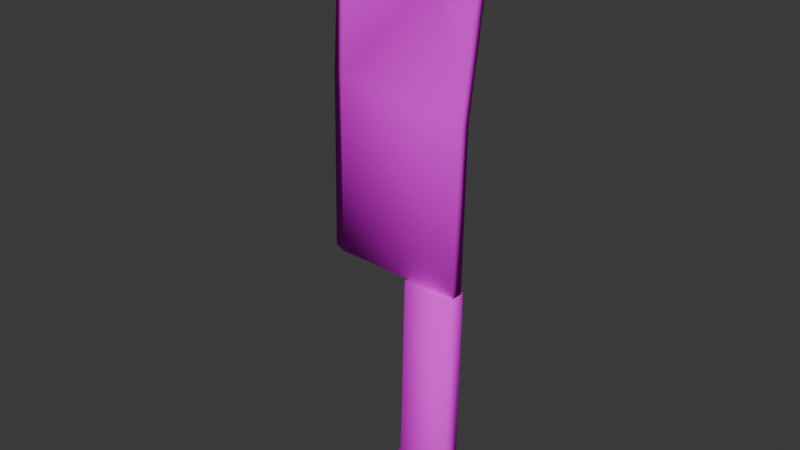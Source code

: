 # Source: Cleaver.blend  (saved by Blender 4.1.23; exported with 4.5.12 LTS)
import bpy
from mathutils import Matrix  # noqa: F401  (used for matrix-valued properties, if any)

bpy.ops.wm.read_factory_settings(use_empty=True)
scene = bpy.context.scene
scene.name = 'Scene'

# ---- images (referenced by path relative to the original .blend; pixels are not part of the script)
import os
ASSET_DIR = os.environ.get("B2B_ASSET_DIR", "")  # directory of the original .blend (textures are referenced by path, not embedded)
HERE = os.path.dirname(os.path.abspath(__file__))  # packed textures are extracted next to this script under _unpacked/

def load_image(name, relpath, width, height, colorspace="sRGB"):
    """Load a texture the original file referenced (path relative to the .blend, or extracted next to this script)."""
    p = next((c for c in (os.path.join(HERE, relpath), os.path.join(ASSET_DIR, relpath)) if relpath and os.path.exists(c)), "")
    if p:
        img = bpy.data.images.load(p, check_existing=True)
        img.name = name
    else:  # same state as the original file: an image datablock whose file is absent (Cycles renders it pink)
        img = bpy.data.images.new(name, width, height)
        img.source = "FILE"
        img.filepath = "//" + (relpath or name)
    img.colorspace_settings.name = colorspace
    return img
img_cleaver_png = load_image('Cleaver.png', 'Cleaver.png', 1024, 1024, 'sRGB')

# ---- materials (node trees are filled in below, after node groups)
mat_cleaver = bpy.data.materials.new('Cleaver')

# ---- material node trees
mat_cleaver.use_nodes = True; mat_cleaver.node_tree.nodes.clear()
_N = mat_cleaver.node_tree.nodes; _L = mat_cleaver.node_tree.links
n0 = _N.new('ShaderNodeBsdfPrincipled'); n0.name = 'Principled BSDF'; n0.location = (10, 300)
n0.inputs[2].default_value = 1.0
n0.inputs[3].default_value = 1.45
n0.inputs[13].default_value = 0.0
n1 = _N.new('ShaderNodeOutputMaterial'); n1.name = 'Material Output'; n1.location = (300, 300)
n2 = _N.new('ShaderNodeTexImage'); n2.name = 'Image Texture'; n2.location = (-280, 280)
n2.image = img_cleaver_png
n2.interpolation = 'Closest'
_L.new(n0.outputs[0], n1.inputs[0])
_L.new(n2.outputs[0], n0.inputs[0])
n1.is_active_output = True

# ---- world
world_world = bpy.data.worlds.new('World'); scene.world = world_world
world_world.use_nodes = True; world_world.node_tree.nodes.clear()
_N = world_world.node_tree.nodes; _L = world_world.node_tree.links
n0 = _N.new('ShaderNodeOutputWorld'); n0.name = 'World Output'; n0.location = (300, 300)
n1 = _N.new('ShaderNodeBackground'); n1.name = 'Background'; n1.location = (10, 300)
n1.inputs[0].default_value = (0.05088, 0.05088, 0.05088, 1.0)
_L.new(n1.outputs[0], n0.inputs[0])
n0.is_active_output = True
world_world.color = (0.05088, 0.05088, 0.05088)
world_world.use_sun_shadow = False
world_world.sun_shadow_jitter_overblur = 0.0

# ---- meshes
me_cleaver = bpy.data.meshes.new('Cleaver')
me_cleaver.from_pydata([(-0.01416, -0.004763, -0.04444), (-0.01173, -0.004763, 0.05933), (-0.01416, 0.004763, -0.04444), (-0.01173, 0.004763, 0.05933), (0.01553, -0.004763, -0.04444), (0.01699, -0.004763, 0.05899), (0.01553, 0.004763, -0.04444), (0.01699, 0.004763, 0.05899), (-0.02389, -0.004763, -0.05953), (-0.02389, 0.004763, -0.05953), (0.01164, -0.004763, -0.07509), (0.01164, 0.004763, -0.07509), (0.0006856, 0.007245, -0.04444), (0.002632, 0.007245, 0.05916), (0.0006856, -0.007245, -0.04444), (0.002632, -0.007245, 0.05916), (-0.006125, 0.007245, -0.06731), (-0.006125, -0.007245, -0.06731), (-0.0557, -0.001526, 0.05987), (-0.0538, -0.001526, 0.1557), (-0.06309, 0.001526, 0.05996), (-0.06115, 0.001526, 0.1566), (0.01699, -0.003179, 0.05899), (0.01845, -0.003179, 0.1472), (0.01699, 0.003179, 0.05899), (0.01845, 0.003179, 0.1472), (-0.04958, -0.001526, 0.2474), (-0.0551, 0.001526, 0.2474), (0.02547, -0.003179, 0.2355), (0.02547, 0.003179, 0.2355), (0.008056, 0.003179, 0.2431), (0.008056, -0.003179, 0.2431), (0.02558, 0.003179, 0.2134), (0.02558, -0.003179, 0.2134), (0.004703, -0.003179, 0.2134), (0.004703, 0.003179, 0.2134)], [], [(0, 1, 3, 2), (12, 13, 7, 6), (6, 7, 5, 4), (14, 15, 1, 0), (14, 0, 8, 17), (13, 3, 1, 15), (16, 11, 10, 17), (12, 6, 11, 16), (0, 2, 9, 8), (6, 4, 10, 11), (2, 12, 16, 9), (9, 16, 17, 8), (7, 13, 15, 5), (4, 14, 17, 10), (4, 5, 15, 14), (2, 3, 13, 12), (18, 19, 21, 20), (24, 25, 23, 22), (22, 23, 19, 18), (35, 27, 30), (30, 27, 26, 31), (33, 32, 29, 28), (34, 33, 28, 31), (26, 34, 31), (29, 30, 31, 28), (32, 35, 30, 29), (20, 24, 22, 18), (20, 21, 25, 24), (25, 35, 32), (19, 23, 34, 26), (23, 33, 34), (21, 19, 26, 27), (23, 25, 32, 33), (25, 21, 27, 35)])
me_cleaver.polygons.foreach_set('use_smooth', [True] * 34)
_uv = me_cleaver.uv_layers.new(name='UVMap')
_uv.uv.foreach_set('vector', [0.5276, 0.2632, 0.5276, 0.7923, 0.4788, 0.7923, 0.4788, 0.2632, 0.8687, 0.2631, 0.8588, 0.7919, 0.7853, 0.7919, 0.7928, 0.2631, 0.7853, 0.2631, 0.7853, 0.7923, 0.7366, 0.7923, 0.7366, 0.2631, 0.6532, 0.2631, 0.6632, 0.7919, 0.5898, 0.7919, 0.5773, 0.2631, 0.6532, 0.2631, 0.5773, 0.2631, 0.5276, 0.186, 0.6184, 0.1462, 0.6632, 0.865, 0.5908, 0.8525, 0.5908, 0.8045, 0.6632, 0.7919, 0.5919, 0.07886, 0.6791, 0.05791, 0.6965, 0.1022, 0.6184, 0.1462, 0.8687, 0.2631, 0.7928, 0.2631, 0.8127, 0.1064, 0.9035, 0.1462, 0.5276, 0.2632, 0.4788, 0.2632, 0.4788, 0.186, 0.5276, 0.186, 0.7853, 0.2631, 0.7366, 0.2631, 0.7366, 0.1063, 0.7853, 0.1063, 0.9446, 0.2631, 0.8687, 0.2631, 0.9035, 0.1462, 0.9944, 0.186, 0.5139, 0.1229, 0.5919, 0.07886, 0.6184, 0.1462, 0.5313, 0.1672, 0.7355, 0.8525, 0.6632, 0.865, 0.6632, 0.7919, 0.7355, 0.8045, 0.7291, 0.2631, 0.6532, 0.2631, 0.6184, 0.1462, 0.7092, 0.1064, 0.7291, 0.2631, 0.7366, 0.7919, 0.6632, 0.7919, 0.6532, 0.2631, 0.9446, 0.2631, 0.9322, 0.7919, 0.8588, 0.7919, 0.8687, 0.2631, 0.0516, 0.06188, 0.06071, 0.5211, 0.0255, 0.5252, 0.01618, 0.06231, 0.4715, 0.05683, 0.4715, 0.4797, 0.441, 0.4797, 0.441, 0.05683, 0.3998, 0.05765, 0.4068, 0.48, 0.06071, 0.5211, 0.0516, 0.06188, 0.341, 0.7975, 0.05445, 0.9605, 0.357, 0.9396, 0.3588, 0.9703, 0.05505, 0.9764, 0.0809, 0.9605, 0.3574, 0.9398, 0.441, 0.7973, 0.4715, 0.7973, 0.4715, 0.9035, 0.441, 0.9035, 0.341, 0.7975, 0.441, 0.7973, 0.4404, 0.9034, 0.357, 0.9396, 0.0809, 0.9605, 0.341, 0.7975, 0.357, 0.9396, 0.4424, 0.9665, 0.3588, 0.9703, 0.3574, 0.9398, 0.441, 0.9359, 0.441, 0.7973, 0.341, 0.7975, 0.357, 0.9396, 0.4404, 0.9034, 0.01439, 0.0485, 0.3988, 0.02711, 0.3998, 0.05765, 0.05042, 0.06192, 0.01618, 0.06231, 0.0255, 0.5252, 0.4068, 0.48, 0.3998, 0.05765, 0.4068, 0.48, 0.341, 0.7975, 0.441, 0.7973, 0.06071, 0.5211, 0.4068, 0.48, 0.341, 0.7975, 0.0809, 0.9605, 0.4068, 0.48, 0.441, 0.7973, 0.341, 0.7975, 0.0255, 0.5252, 0.06071, 0.5211, 0.0809, 0.9605, 0.05445, 0.9605, 0.441, 0.4797, 0.4715, 0.4797, 0.4715, 0.7973, 0.441, 0.7973, 0.4068, 0.48, 0.0255, 0.5252, 0.05445, 0.9605, 0.341, 0.7975])
me_cleaver.materials.append(mat_cleaver)
me_cleaver.update()

# ---- objects
ob_cleaver = bpy.data.objects.new('Cleaver', me_cleaver)

# ---- transforms, parenting, visibility, modifiers, constraints
ob_cleaver.location = (0.0, 0.0, 0.0)

# ---- collection membership
scene.collection.objects.link(ob_cleaver)

# ---- scene / render settings (as saved in the file)
scene.frame_start = 1; scene.frame_end = 250; scene.frame_set(58)
scene.render.engine = 'CYCLES'
scene.cycles.sampling_pattern = 'TABULATED_SOBOL'
scene.cycles.bake_type = 'AO'
scene.eevee.ray_tracing_options.trace_max_roughness = 0.0
bpy.context.view_layer.update()

# ---- added for rendering (the .blend has no active camera and no usable light): camera, sun
cam_auto = bpy.data.cameras.new('AutoCamera')
cam_auto.lens = 50.0
cam_auto.sensor_width = 36.0
cam_auto.clip_end = 1000.0
ob_auto_camera = bpy.data.objects.new('AutoCamera', cam_auto)
scene.collection.objects.link(ob_auto_camera)
ob_auto_camera.location = (0.291032, -0.371744, 0.334006)
ob_auto_camera.rotation_euler = (1.09748, -7.21219e-08, 0.694738)
scene.camera = ob_auto_camera
light_auto_sun = bpy.data.lights.new('AutoSun', 'SUN')
light_auto_sun.energy = 3.0
light_auto_sun.angle = 0.0523599
ob_auto_sun = bpy.data.objects.new('AutoSun', light_auto_sun)
scene.collection.objects.link(ob_auto_sun)
ob_auto_sun.rotation_euler = (0.872665, 0.174533, 0.523599)
bpy.context.view_layer.update()
